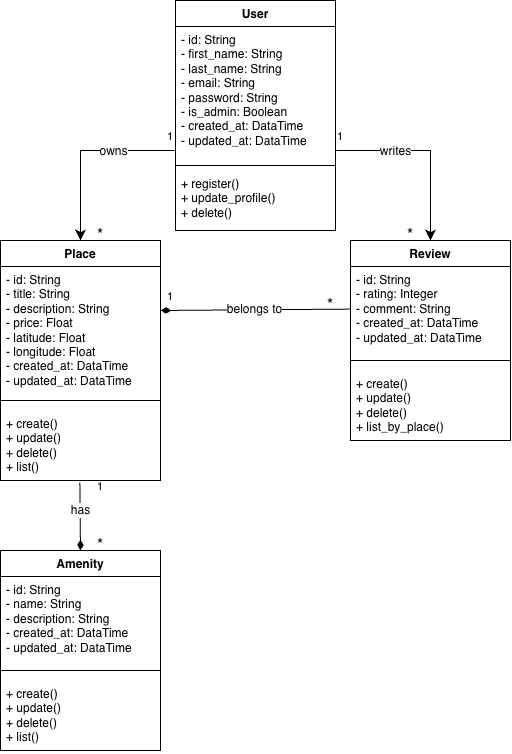

The diagram above was exported from draw.io. Its source (the exported page's mxGraphModel, read from the mxfile embedded in the PNG):
<mxGraphModel dx="1427" dy="1179" grid="1" gridSize="10" guides="1" tooltips="1" connect="1" arrows="1" fold="1" page="1" pageScale="1" pageWidth="850" pageHeight="1100" math="0" shadow="0">
  <root>
    <mxCell id="0" />
    <mxCell id="1" parent="0" />
    <mxCell id="2" parent="1" style="swimlane;fontStyle=1;align=center;verticalAlign=top;childLayout=stackLayout;horizontal=1;startSize=26;horizontalStack=0;resizeParent=1;resizeParentMax=0;resizeLast=0;collapsible=1;marginBottom=0;whiteSpace=wrap;html=1;" value="User" vertex="1">
      <mxGeometry height="230" width="160" x="345" y="160" as="geometry">
        <mxRectangle height="30" width="70" x="330" y="110" as="alternateBounds" />
      </mxGeometry>
    </mxCell>
    <mxCell id="3" parent="2" style="text;strokeColor=none;fillColor=none;align=left;verticalAlign=top;spacingLeft=4;spacingRight=4;overflow=hidden;rotatable=0;points=[[0,0.5],[1,0.5]];portConstraint=eastwest;whiteSpace=wrap;html=1;" value="- id: String&lt;div&gt;- first_name: String&lt;/div&gt;&lt;div&gt;- last_name: String&lt;/div&gt;&lt;div&gt;- email: String&lt;/div&gt;&lt;div&gt;- password: String&lt;/div&gt;&lt;div&gt;- is_admin: Boolean&lt;/div&gt;&lt;div&gt;- created_at: DataTime&lt;/div&gt;&lt;div&gt;- updated_at: DataTime&lt;/div&gt;" vertex="1">
      <mxGeometry height="134" width="160" y="26" as="geometry" />
    </mxCell>
    <mxCell id="4" parent="2" style="line;strokeWidth=1;fillColor=none;align=left;verticalAlign=middle;spacingTop=-1;spacingLeft=3;spacingRight=3;rotatable=0;labelPosition=right;points=[];portConstraint=eastwest;strokeColor=inherit;" value="" vertex="1">
      <mxGeometry height="10" width="160" y="160" as="geometry" />
    </mxCell>
    <mxCell id="5" parent="2" style="text;strokeColor=none;fillColor=none;align=left;verticalAlign=top;spacingLeft=4;spacingRight=4;overflow=hidden;rotatable=0;points=[[0,0.5],[1,0.5]];portConstraint=eastwest;whiteSpace=wrap;html=1;" value="+ register()&lt;div&gt;+ update_profile()&lt;/div&gt;&lt;div&gt;+ delete()&lt;/div&gt;" vertex="1">
      <mxGeometry height="60" width="160" y="170" as="geometry" />
    </mxCell>
    <mxCell id="6" parent="1" style="swimlane;fontStyle=1;align=center;verticalAlign=top;childLayout=stackLayout;horizontal=1;startSize=26;horizontalStack=0;resizeParent=1;resizeParentMax=0;resizeLast=0;collapsible=1;marginBottom=0;whiteSpace=wrap;html=1;" value="Place" vertex="1">
      <mxGeometry height="240" width="160" x="170" y="400" as="geometry" />
    </mxCell>
    <mxCell id="7" parent="6" style="text;strokeColor=none;fillColor=none;align=left;verticalAlign=top;spacingLeft=4;spacingRight=4;overflow=hidden;rotatable=0;points=[[0,0.5],[1,0.5]];portConstraint=eastwest;whiteSpace=wrap;html=1;" value="- id: String&lt;div&gt;- title&lt;span style=&quot;background-color: transparent; color: light-dark(rgb(0, 0, 0), rgb(255, 255, 255));&quot;&gt;: String&lt;/span&gt;&lt;/div&gt;&lt;div&gt;- description: String&lt;/div&gt;&lt;div&gt;- price: Float&lt;/div&gt;&lt;div&gt;- latitude: Float&lt;/div&gt;&lt;div&gt;- longitude: Float&lt;/div&gt;&lt;div&gt;- created_at: DataTime&lt;/div&gt;&lt;div&gt;- updated_at: DataTime&lt;/div&gt;" vertex="1">
      <mxGeometry height="124" width="160" y="26" as="geometry" />
    </mxCell>
    <mxCell id="8" parent="6" style="line;strokeWidth=1;fillColor=none;align=left;verticalAlign=middle;spacingTop=-1;spacingLeft=3;spacingRight=3;rotatable=0;labelPosition=right;points=[];portConstraint=eastwest;strokeColor=inherit;" value="" vertex="1">
      <mxGeometry height="20" width="160" y="150" as="geometry" />
    </mxCell>
    <mxCell id="9" parent="6" style="text;strokeColor=none;fillColor=none;align=left;verticalAlign=top;spacingLeft=4;spacingRight=4;overflow=hidden;rotatable=0;points=[[0,0.5],[1,0.5]];portConstraint=eastwest;whiteSpace=wrap;html=1;" value="+ create()&lt;div&gt;+ update()&lt;/div&gt;&lt;div&gt;+ delete()&lt;/div&gt;&lt;div&gt;+ list()&lt;/div&gt;" vertex="1">
      <mxGeometry height="70" width="160" y="170" as="geometry" />
    </mxCell>
    <mxCell id="10" parent="1" style="swimlane;fontStyle=1;align=center;verticalAlign=top;childLayout=stackLayout;horizontal=1;startSize=26;horizontalStack=0;resizeParent=1;resizeParentMax=0;resizeLast=0;collapsible=1;marginBottom=0;whiteSpace=wrap;html=1;" value="Review" vertex="1">
      <mxGeometry height="200" width="160" x="520" y="400" as="geometry" />
    </mxCell>
    <mxCell id="11" parent="10" style="text;strokeColor=none;fillColor=none;align=left;verticalAlign=top;spacingLeft=4;spacingRight=4;overflow=hidden;rotatable=0;points=[[0,0.5],[1,0.5]];portConstraint=eastwest;whiteSpace=wrap;html=1;" value="- id: String&lt;div&gt;- rating&lt;span style=&quot;background-color: transparent; color: light-dark(rgb(0, 0, 0), rgb(255, 255, 255));&quot;&gt;: Integer&lt;/span&gt;&lt;/div&gt;&lt;div&gt;- comment: String&lt;/div&gt;&lt;div&gt;- created_at: DataTime&lt;/div&gt;&lt;div&gt;- updated_at: DataTime&lt;/div&gt;" vertex="1">
      <mxGeometry height="84" width="160" y="26" as="geometry" />
    </mxCell>
    <mxCell id="12" parent="10" style="line;strokeWidth=1;fillColor=none;align=left;verticalAlign=middle;spacingTop=-1;spacingLeft=3;spacingRight=3;rotatable=0;labelPosition=right;points=[];portConstraint=eastwest;strokeColor=inherit;" value="" vertex="1">
      <mxGeometry height="20" width="160" y="110" as="geometry" />
    </mxCell>
    <mxCell id="13" parent="10" style="text;strokeColor=none;fillColor=none;align=left;verticalAlign=top;spacingLeft=4;spacingRight=4;overflow=hidden;rotatable=0;points=[[0,0.5],[1,0.5]];portConstraint=eastwest;whiteSpace=wrap;html=1;" value="+ create()&lt;div&gt;+ update()&lt;/div&gt;&lt;div&gt;+ delete()&lt;/div&gt;&lt;div&gt;+ list_by_place()&lt;/div&gt;" vertex="1">
      <mxGeometry height="70" width="160" y="130" as="geometry" />
    </mxCell>
    <mxCell id="14" parent="1" style="swimlane;fontStyle=1;align=center;verticalAlign=top;childLayout=stackLayout;horizontal=1;startSize=26;horizontalStack=0;resizeParent=1;resizeParentMax=0;resizeLast=0;collapsible=1;marginBottom=0;whiteSpace=wrap;html=1;" value="Amenity" vertex="1">
      <mxGeometry height="200" width="160" x="170" y="710" as="geometry" />
    </mxCell>
    <mxCell id="15" parent="14" style="text;strokeColor=none;fillColor=none;align=left;verticalAlign=top;spacingLeft=4;spacingRight=4;overflow=hidden;rotatable=0;points=[[0,0.5],[1,0.5]];portConstraint=eastwest;whiteSpace=wrap;html=1;" value="- id: String&lt;div&gt;- name&lt;span style=&quot;background-color: transparent; color: light-dark(rgb(0, 0, 0), rgb(255, 255, 255));&quot;&gt;: String&lt;/span&gt;&lt;/div&gt;&lt;div&gt;- description: String&lt;/div&gt;&lt;div&gt;- created_at: DataTime&lt;/div&gt;&lt;div&gt;- updated_at: DataTime&lt;/div&gt;" vertex="1">
      <mxGeometry height="84" width="160" y="26" as="geometry" />
    </mxCell>
    <mxCell id="16" parent="14" style="line;strokeWidth=1;fillColor=none;align=left;verticalAlign=middle;spacingTop=-1;spacingLeft=3;spacingRight=3;rotatable=0;labelPosition=right;points=[];portConstraint=eastwest;strokeColor=inherit;" value="" vertex="1">
      <mxGeometry height="20" width="160" y="110" as="geometry" />
    </mxCell>
    <mxCell id="17" parent="14" style="text;strokeColor=none;fillColor=none;align=left;verticalAlign=top;spacingLeft=4;spacingRight=4;overflow=hidden;rotatable=0;points=[[0,0.5],[1,0.5]];portConstraint=eastwest;whiteSpace=wrap;html=1;" value="+ create()&lt;div&gt;+ update()&lt;/div&gt;&lt;div&gt;+ delete()&lt;/div&gt;&lt;div&gt;+ list()&lt;/div&gt;" vertex="1">
      <mxGeometry height="70" width="160" y="130" as="geometry" />
    </mxCell>
    <mxCell id="18" edge="1" parent="1" style="edgeStyle=none;curved=0;rounded=0;orthogonalLoop=1;jettySize=auto;html=1;entryX=0.5;entryY=0;entryDx=0;entryDy=0;fontSize=12;startSize=8;endSize=8;" target="6">
      <mxGeometry relative="1" as="geometry">
        <Array as="points">
          <mxPoint x="250" y="310" />
        </Array>
        <mxPoint x="344" y="310" as="sourcePoint" />
      </mxGeometry>
    </mxCell>
    <mxCell id="19" connectable="0" parent="18" style="edgeLabel;html=1;align=center;verticalAlign=middle;resizable=0;points=[];fontSize=12;" value="owns" vertex="1">
      <mxGeometry relative="1" x="-0.3287" as="geometry">
        <mxPoint as="offset" />
      </mxGeometry>
    </mxCell>
    <mxCell id="20" edge="1" parent="1" source="3" style="edgeStyle=none;curved=0;rounded=0;orthogonalLoop=1;jettySize=auto;html=1;entryX=0.5;entryY=0;entryDx=0;entryDy=0;fontSize=12;startSize=8;endSize=8;exitX=1.004;exitY=0.926;exitDx=0;exitDy=0;exitPerimeter=0;" target="10">
      <mxGeometry relative="1" as="geometry">
        <Array as="points">
          <mxPoint x="600" y="310" />
        </Array>
        <mxPoint x="510" y="310" as="sourcePoint" />
        <mxPoint x="586" y="400" as="targetPoint" />
      </mxGeometry>
    </mxCell>
    <mxCell id="21" connectable="0" parent="20" style="edgeLabel;html=1;align=center;verticalAlign=middle;resizable=0;points=[];fontSize=12;" value="writes" vertex="1">
      <mxGeometry relative="1" x="-0.3601" as="geometry">
        <mxPoint as="offset" />
      </mxGeometry>
    </mxCell>
    <mxCell id="22" edge="1" parent="1" source="11" style="edgeStyle=none;curved=1;rounded=0;orthogonalLoop=1;jettySize=auto;html=1;fontSize=12;startSize=8;endSize=8;endArrow=diamondThin;endFill=1;" value="belongs to">
      <mxGeometry relative="1" as="geometry">
        <mxPoint x="330" y="470" as="targetPoint" />
      </mxGeometry>
    </mxCell>
    <mxCell id="23" edge="1" parent="1" source="9" style="endArrow=diamondThin;html=1;rounded=0;fontSize=12;startSize=8;endSize=8;curved=1;exitX=0.496;exitY=1.029;exitDx=0;exitDy=0;exitPerimeter=0;entryX=0.5;entryY=0;entryDx=0;entryDy=0;endFill=1;" target="14" value="">
      <mxGeometry height="50" relative="1" width="50" as="geometry">
        <mxPoint x="340" y="660" as="sourcePoint" />
        <mxPoint x="390" y="610" as="targetPoint" />
      </mxGeometry>
    </mxCell>
    <mxCell id="24" connectable="0" parent="23" style="edgeLabel;html=1;align=center;verticalAlign=middle;resizable=0;points=[];fontSize=12;" value="has" vertex="1">
      <mxGeometry relative="1" x="-0.3573" y="-1" as="geometry">
        <mxPoint x="1" y="6" as="offset" />
      </mxGeometry>
    </mxCell>
    <mxCell id="25" parent="1" style="text;html=1;whiteSpace=wrap;strokeColor=none;fillColor=none;align=center;verticalAlign=middle;rounded=0;fontSize=16;" value="*" vertex="1">
      <mxGeometry height="10" width="40" x="250" y="700" as="geometry" />
    </mxCell>
    <mxCell id="26" parent="1" style="text;html=1;whiteSpace=wrap;strokeColor=none;fillColor=none;align=center;verticalAlign=middle;rounded=0;fontSize=16;" value="&lt;font style=&quot;font-size: 11px;&quot;&gt;1&lt;/font&gt;" vertex="1">
      <mxGeometry height="10" width="40" x="250" y="640" as="geometry" />
    </mxCell>
    <mxCell id="27" parent="1" style="text;html=1;whiteSpace=wrap;strokeColor=none;fillColor=none;align=center;verticalAlign=middle;rounded=0;fontSize=16;" value="*" vertex="1">
      <mxGeometry height="10" width="40" x="480" y="460" as="geometry" />
    </mxCell>
    <mxCell id="28" parent="1" style="text;html=1;whiteSpace=wrap;strokeColor=none;fillColor=none;align=center;verticalAlign=middle;rounded=0;fontSize=16;" value="&lt;font style=&quot;font-size: 11px;&quot;&gt;1&lt;/font&gt;" vertex="1">
      <mxGeometry height="10" width="40" x="320" y="450" as="geometry" />
    </mxCell>
    <mxCell id="29" parent="1" style="text;html=1;whiteSpace=wrap;strokeColor=none;fillColor=none;align=center;verticalAlign=middle;rounded=0;fontSize=16;" value="&lt;font style=&quot;font-size: 11px;&quot;&gt;1&lt;/font&gt;" vertex="1">
      <mxGeometry height="10" width="40" x="490" y="290" as="geometry" />
    </mxCell>
    <mxCell id="30" parent="1" style="text;html=1;whiteSpace=wrap;strokeColor=none;fillColor=none;align=center;verticalAlign=middle;rounded=0;fontSize=16;" value="*" vertex="1">
      <mxGeometry height="10" width="40" x="560" y="390" as="geometry" />
    </mxCell>
    <mxCell id="31" parent="1" style="text;html=1;whiteSpace=wrap;strokeColor=none;fillColor=none;align=center;verticalAlign=middle;rounded=0;fontSize=16;" value="*" vertex="1">
      <mxGeometry height="10" width="40" x="250" y="390" as="geometry" />
    </mxCell>
    <mxCell id="32" parent="1" style="text;html=1;whiteSpace=wrap;strokeColor=none;fillColor=none;align=center;verticalAlign=middle;rounded=0;fontSize=16;" value="&lt;font style=&quot;font-size: 11px;&quot;&gt;1&lt;/font&gt;" vertex="1">
      <mxGeometry height="10" width="40" x="320" y="290" as="geometry" />
    </mxCell>
  </root>
</mxGraphModel>